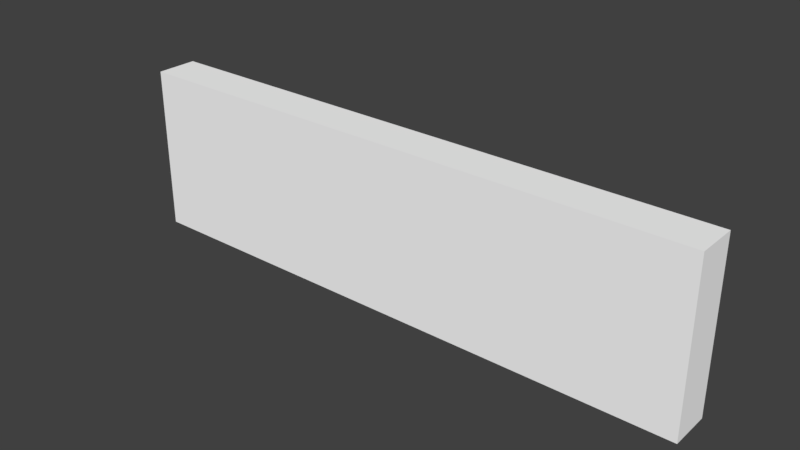 # Source: Sonstiges_RKDU2-2_Packstation_DB.blend  (saved by Blender 2.79.7; exported with 4.5.12 LTS)
import bpy
from mathutils import Matrix  # noqa: F401  (used for matrix-valued properties, if any)

bpy.ops.wm.read_factory_settings(use_empty=True)
scene = bpy.context.scene
scene.name = 'Scene'

# ---- collections
col_collection_1 = bpy.data.collections.new('Collection 1'); scene.collection.children.link(col_collection_1)

# ---- materials (node trees are filled in below, after node groups)
mat_material = bpy.data.materials.new('Material')
mat_material.alpha_threshold = 0.0
mat_material.use_transparent_shadow = False
mat_material.diffuse_color = (1.0, 1.0, 1.0, 1.0)
mat_material.roughness = 0.5
mat_material.line_color = (0.0, 0.0, 0.0, 1.0)

# ---- material node trees

# ---- world
world_world = bpy.data.worlds.new('World'); scene.world = world_world
world_world.color = (0.05088, 0.05088, 0.05088)
world_world.use_sun_shadow = False
world_world.sun_shadow_jitter_overblur = 0.0

# ---- meshes
me_cube = bpy.data.meshes.new('Cube')
me_cube.from_pydata([(3.5, 0.25, -1.0), (3.5, -0.25, -1.0), (-3.5, -0.25, -1.0), (-3.5, 0.25, -1.0), (3.5, 0.25, 1.0), (3.5, -0.25, 1.0), (-3.5, -0.25, 1.0), (-3.5, 0.25, 1.0)], [], [(0, 1, 2, 3), (4, 7, 6, 5), (0, 4, 5, 1), (1, 5, 6, 2), (2, 6, 7, 3), (4, 0, 3, 7)])
_uv = me_cube.uv_layers.new(name='UVMap')
_uv.uv.foreach_set('vector', [0.0, 0.0, 0.0, 0.0, 0.0, 0.0, 0.0, 0.0, 0.7903, 0.9873, 0.7803, 0.981, 0.8049, 0.976, 0.8049, 0.9886, 0.7701, 0.0009326, 0.7704, 0.494, 0.7074, 0.4939, 0.7074, 0.001019, 0.7036, 0.001518, 0.7046, 0.4923, 0.01241, 0.49, 0.01332, 0.001897, 0.77, 0.0009526, 0.7702, 0.4938, 0.7077, 0.4939, 0.7078, 0.001049, 0.01222, 0.4901, 0.0139, 0.00242, 0.7033, 0.002158, 0.7057, 0.4935])
me_cube.materials.append(mat_material)
me_cube.use_remesh_preserve_volume = False
me_cube.use_remesh_preserve_attributes = False
me_cube.use_mirror_vertex_groups = False
me_cube.update()

# ---- objects
ob_1_500_obj = bpy.data.objects.new('1_500_Obj', me_cube)

# ---- transforms, parenting, visibility, modifiers, constraints
ob_1_500_obj.location = (0.0, 0.0, 1.0)
ob_1_500_obj.lock_rotations_4d = False
ob_1_500_obj.empty_display_type = 'ARROWS'
ob_1_500_obj.lineart.crease_threshold = 0.0

# ---- collection membership
col_collection_1.objects.link(ob_1_500_obj)

# ---- scene / render settings (as saved in the file)
scene.frame_start = 1; scene.frame_end = 250; scene.frame_set(171)
scene.render.engine = 'BLENDER_EEVEE_NEXT'
scene.render.resolution_percentage = 50
scene.render.dither_intensity = 0.0
scene.cycles.use_denoising = False
scene.cycles.samples = 128
scene.cycles.sampling_pattern = 'TABULATED_SOBOL'
scene.cycles.use_adaptive_sampling = False
scene.cycles.use_light_tree = False
scene.view_settings.view_transform = 'Standard'
bpy.context.view_layer.update()

# ---- added for rendering (the .blend has no active camera and no usable light): camera, sun
cam_auto = bpy.data.cameras.new('AutoCamera')
cam_auto.lens = 50.0
cam_auto.sensor_width = 36.0
cam_auto.clip_end = 1000.0
ob_auto_camera = bpy.data.objects.new('AutoCamera', cam_auto)
scene.collection.objects.link(ob_auto_camera)
ob_auto_camera.location = (6.7516, -8.10193, 6.40128)
ob_auto_camera.rotation_euler = (1.09748, -7.21219e-08, 0.694738)
scene.camera = ob_auto_camera
light_auto_sun = bpy.data.lights.new('AutoSun', 'SUN')
light_auto_sun.energy = 3.0
light_auto_sun.angle = 0.0523599
ob_auto_sun = bpy.data.objects.new('AutoSun', light_auto_sun)
scene.collection.objects.link(ob_auto_sun)
ob_auto_sun.rotation_euler = (0.872665, 0.174533, 0.523599)
bpy.context.view_layer.update()
